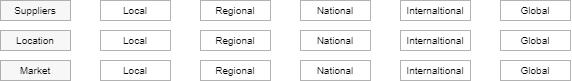

The diagram above was exported from draw.io. Its source (the exported page's mxGraphModel, read from the mxfile embedded in the PNG):
<mxGraphModel dx="794" dy="528" grid="1" gridSize="10" guides="1" tooltips="1" connect="1" arrows="1" fold="1" page="1" pageScale="1" pageWidth="1169" pageHeight="827" math="0" shadow="0">
  <root>
    <mxCell id="B40WWpPUDJg2mEQJsYLF-0" />
    <mxCell id="B40WWpPUDJg2mEQJsYLF-1" value="Boxes" style="" parent="B40WWpPUDJg2mEQJsYLF-0" />
    <mxCell id="RrFwyaGuD8Idx8fUSitH-0" value="Local" style="rounded=0;whiteSpace=wrap;html=1;shadow=0;glass=0;comic=0;strokeColor=#000000;fillColor=none;fontSize=10;opacity=30;align=center;" parent="B40WWpPUDJg2mEQJsYLF-1" vertex="1">
      <mxGeometry x="139.9999999999999" y="120" width="70" height="20" as="geometry" />
    </mxCell>
    <mxCell id="RrFwyaGuD8Idx8fUSitH-1" value="Regional" style="rounded=0;whiteSpace=wrap;html=1;shadow=0;glass=0;comic=0;strokeColor=#000000;fillColor=none;fontSize=10;opacity=30;align=center;" parent="B40WWpPUDJg2mEQJsYLF-1" vertex="1">
      <mxGeometry x="239.9999999999999" y="120" width="70" height="20" as="geometry" />
    </mxCell>
    <mxCell id="RrFwyaGuD8Idx8fUSitH-2" value="National" style="rounded=0;whiteSpace=wrap;html=1;shadow=0;glass=0;comic=0;strokeColor=#000000;fillColor=none;fontSize=10;opacity=30;align=center;" parent="B40WWpPUDJg2mEQJsYLF-1" vertex="1">
      <mxGeometry x="339.9999999999999" y="120" width="70" height="20" as="geometry" />
    </mxCell>
    <mxCell id="RrFwyaGuD8Idx8fUSitH-3" value="Internaltional" style="rounded=0;whiteSpace=wrap;html=1;shadow=0;glass=0;comic=0;strokeColor=#000000;fillColor=none;fontSize=10;opacity=30;align=center;" parent="B40WWpPUDJg2mEQJsYLF-1" vertex="1">
      <mxGeometry x="439.9999999999999" y="120" width="70" height="20" as="geometry" />
    </mxCell>
    <mxCell id="RrFwyaGuD8Idx8fUSitH-4" value="Global" style="rounded=0;whiteSpace=wrap;html=1;shadow=0;glass=0;comic=0;strokeColor=#000000;fillColor=none;fontSize=10;opacity=30;align=center;" parent="B40WWpPUDJg2mEQJsYLF-1" vertex="1">
      <mxGeometry x="539.9999999999999" y="120" width="70" height="20" as="geometry" />
    </mxCell>
    <mxCell id="RrFwyaGuD8Idx8fUSitH-5" value="Suppliers" style="rounded=0;whiteSpace=wrap;html=1;shadow=0;glass=0;comic=0;strokeColor=#000000;fillColor=#E6E6E6;fontSize=10;opacity=30;align=center;" parent="B40WWpPUDJg2mEQJsYLF-1" vertex="1">
      <mxGeometry x="39.999999999999886" y="120" width="70" height="20" as="geometry" />
    </mxCell>
    <mxCell id="RrFwyaGuD8Idx8fUSitH-8" value="Local" style="rounded=0;whiteSpace=wrap;html=1;shadow=0;glass=0;comic=0;strokeColor=#000000;fillColor=none;fontSize=10;opacity=30;align=center;" parent="B40WWpPUDJg2mEQJsYLF-1" vertex="1">
      <mxGeometry x="139.9999999999999" y="150" width="70" height="20" as="geometry" />
    </mxCell>
    <mxCell id="RrFwyaGuD8Idx8fUSitH-9" value="Regional" style="rounded=0;whiteSpace=wrap;html=1;shadow=0;glass=0;comic=0;strokeColor=#000000;fillColor=none;fontSize=10;opacity=30;align=center;" parent="B40WWpPUDJg2mEQJsYLF-1" vertex="1">
      <mxGeometry x="239.9999999999999" y="150" width="70" height="20" as="geometry" />
    </mxCell>
    <mxCell id="RrFwyaGuD8Idx8fUSitH-10" value="National" style="rounded=0;whiteSpace=wrap;html=1;shadow=0;glass=0;comic=0;strokeColor=#000000;fillColor=none;fontSize=10;opacity=30;align=center;" parent="B40WWpPUDJg2mEQJsYLF-1" vertex="1">
      <mxGeometry x="339.9999999999999" y="150" width="70" height="20" as="geometry" />
    </mxCell>
    <mxCell id="RrFwyaGuD8Idx8fUSitH-11" value="Internaltional" style="rounded=0;whiteSpace=wrap;html=1;shadow=0;glass=0;comic=0;strokeColor=#000000;fillColor=none;fontSize=10;opacity=30;align=center;" parent="B40WWpPUDJg2mEQJsYLF-1" vertex="1">
      <mxGeometry x="439.9999999999999" y="150" width="70" height="20" as="geometry" />
    </mxCell>
    <mxCell id="RrFwyaGuD8Idx8fUSitH-12" value="Global" style="rounded=0;whiteSpace=wrap;html=1;shadow=0;glass=0;comic=0;strokeColor=#000000;fillColor=none;fontSize=10;opacity=30;align=center;" parent="B40WWpPUDJg2mEQJsYLF-1" vertex="1">
      <mxGeometry x="539.9999999999999" y="150" width="70" height="20" as="geometry" />
    </mxCell>
    <mxCell id="RrFwyaGuD8Idx8fUSitH-13" value="Location" style="rounded=0;whiteSpace=wrap;html=1;shadow=0;glass=0;comic=0;strokeColor=#000000;fillColor=#E6E6E6;fontSize=10;opacity=30;align=center;" parent="B40WWpPUDJg2mEQJsYLF-1" vertex="1">
      <mxGeometry x="39.999999999999886" y="150" width="70" height="20" as="geometry" />
    </mxCell>
    <mxCell id="RrFwyaGuD8Idx8fUSitH-14" value="Local" style="rounded=0;whiteSpace=wrap;html=1;shadow=0;glass=0;comic=0;strokeColor=#000000;fillColor=none;fontSize=10;opacity=30;align=center;" parent="B40WWpPUDJg2mEQJsYLF-1" vertex="1">
      <mxGeometry x="139.9999999999999" y="180" width="70" height="20" as="geometry" />
    </mxCell>
    <mxCell id="RrFwyaGuD8Idx8fUSitH-15" value="Regional" style="rounded=0;whiteSpace=wrap;html=1;shadow=0;glass=0;comic=0;strokeColor=#000000;fillColor=none;fontSize=10;opacity=30;align=center;" parent="B40WWpPUDJg2mEQJsYLF-1" vertex="1">
      <mxGeometry x="239.9999999999999" y="180" width="70" height="20" as="geometry" />
    </mxCell>
    <mxCell id="RrFwyaGuD8Idx8fUSitH-16" value="National" style="rounded=0;whiteSpace=wrap;html=1;shadow=0;glass=0;comic=0;strokeColor=#000000;fillColor=none;fontSize=10;opacity=30;align=center;" parent="B40WWpPUDJg2mEQJsYLF-1" vertex="1">
      <mxGeometry x="339.9999999999999" y="180" width="70" height="20" as="geometry" />
    </mxCell>
    <mxCell id="RrFwyaGuD8Idx8fUSitH-17" value="Internaltional" style="rounded=0;whiteSpace=wrap;html=1;shadow=0;glass=0;comic=0;strokeColor=#000000;fillColor=none;fontSize=10;opacity=30;align=center;" parent="B40WWpPUDJg2mEQJsYLF-1" vertex="1">
      <mxGeometry x="439.9999999999999" y="180" width="70" height="20" as="geometry" />
    </mxCell>
    <mxCell id="RrFwyaGuD8Idx8fUSitH-18" value="Global" style="rounded=0;whiteSpace=wrap;html=1;shadow=0;glass=0;comic=0;strokeColor=#000000;fillColor=none;fontSize=10;opacity=30;align=center;" parent="B40WWpPUDJg2mEQJsYLF-1" vertex="1">
      <mxGeometry x="539.9999999999999" y="180" width="70" height="20" as="geometry" />
    </mxCell>
    <mxCell id="RrFwyaGuD8Idx8fUSitH-19" value="Market" style="rounded=0;whiteSpace=wrap;html=1;shadow=0;glass=0;comic=0;strokeColor=#000000;fillColor=#E6E6E6;fontSize=10;opacity=30;align=center;" parent="B40WWpPUDJg2mEQJsYLF-1" vertex="1">
      <mxGeometry x="39.999999999999886" y="180" width="70" height="20" as="geometry" />
    </mxCell>
  </root>
</mxGraphModel>